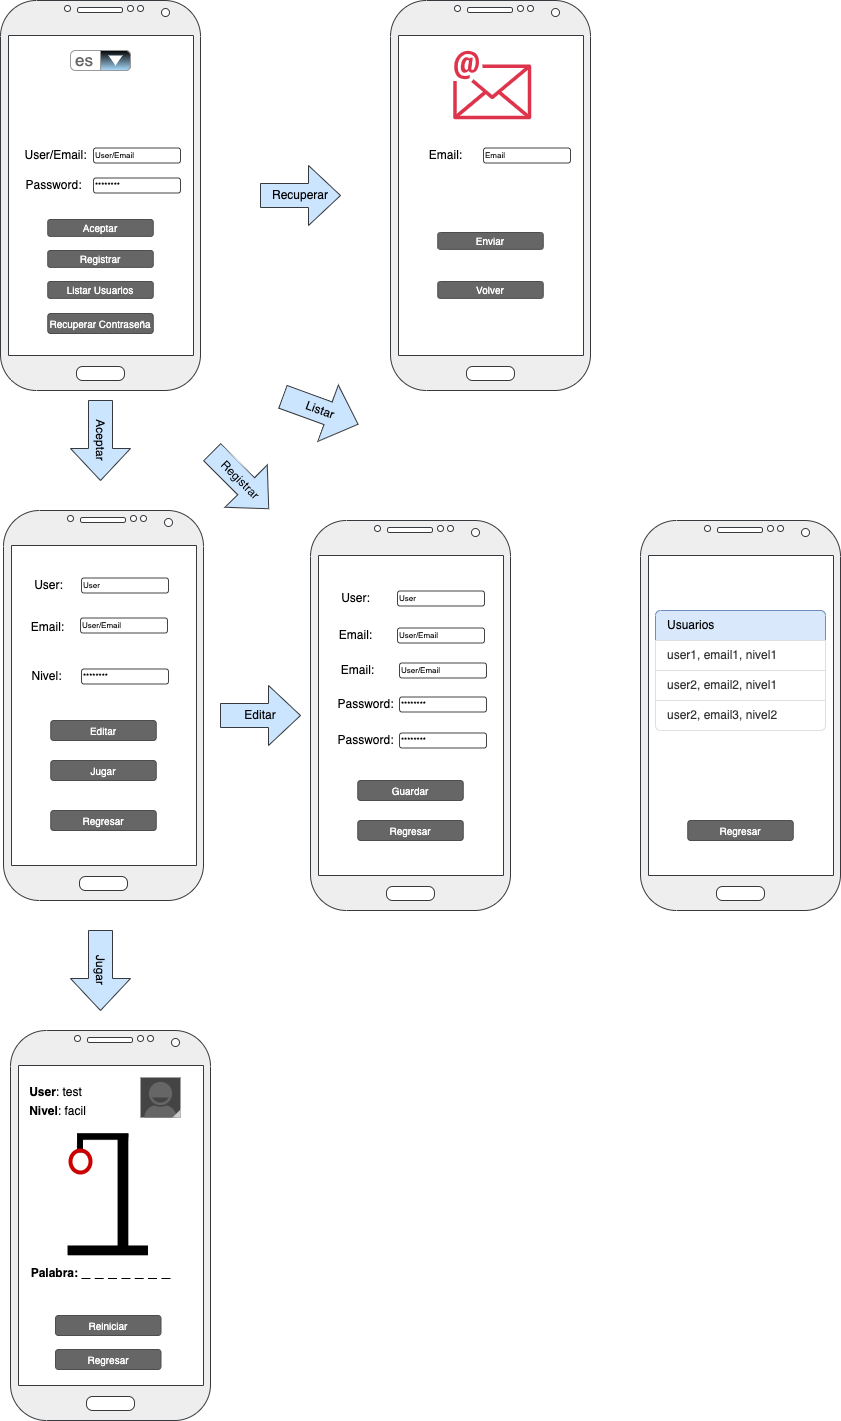

The diagram above was exported from draw.io. Its source (the exported page's mxGraphModel, read from the mxfile embedded in the PNG):
<mxGraphModel dx="696" dy="1594" grid="1" gridSize="10" guides="1" tooltips="1" connect="1" arrows="1" fold="1" page="1" pageScale="1" pageWidth="827" pageHeight="1169" math="0" shadow="0">
  <root>
    <mxCell id="0" />
    <mxCell id="1" parent="0" />
    <mxCell id="TmqRMkjGWXaBtS9oXURA-20" value="" style="verticalLabelPosition=bottom;verticalAlign=top;html=1;shadow=0;dashed=0;strokeWidth=1;shape=mxgraph.android.phone2;strokeColor=#36393d;fillColor=#eeeeee;" parent="1" vertex="1">
      <mxGeometry x="630" y="-170" width="200" height="390" as="geometry" />
    </mxCell>
    <mxCell id="TmqRMkjGWXaBtS9oXURA-22" value="Enviar" style="rounded=1;html=1;shadow=0;dashed=0;whiteSpace=wrap;fontSize=10;fillColor=#666666;align=center;strokeColor=#4D4D4D;fontColor=#ffffff;" parent="1" vertex="1">
      <mxGeometry x="677.25" y="62" width="105.5" height="16.88" as="geometry" />
    </mxCell>
    <mxCell id="TmqRMkjGWXaBtS9oXURA-24" value="" style="group" parent="1" vertex="1" connectable="0">
      <mxGeometry x="640" y="-30" width="170" height="60" as="geometry" />
    </mxCell>
    <mxCell id="TmqRMkjGWXaBtS9oXURA-25" value="Email:" style="text;html=1;align=center;verticalAlign=middle;resizable=0;points=[];autosize=1;strokeColor=none;fillColor=none;" parent="TmqRMkjGWXaBtS9oXURA-24" vertex="1">
      <mxGeometry x="15" width="60" height="30" as="geometry" />
    </mxCell>
    <mxCell id="TmqRMkjGWXaBtS9oXURA-28" value="Email" style="strokeWidth=1;html=1;shadow=0;dashed=0;shape=mxgraph.ios.iTextInput;strokeColor=#444444;align=left;buttonText=;fontSize=8;whiteSpace=wrap;" parent="TmqRMkjGWXaBtS9oXURA-24" vertex="1">
      <mxGeometry x="83" y="7.5" width="87" height="15" as="geometry" />
    </mxCell>
    <mxCell id="TmqRMkjGWXaBtS9oXURA-39" value="Recuperar" style="shape=singleArrow;whiteSpace=wrap;html=1;arrowWidth=0.4;arrowSize=0.4;fillColor=#cce5ff;strokeColor=#36393d;" parent="1" vertex="1">
      <mxGeometry x="500" y="-5" width="80" height="60" as="geometry" />
    </mxCell>
    <mxCell id="TmqRMkjGWXaBtS9oXURA-40" value="Aceptar" style="shape=singleArrow;whiteSpace=wrap;html=1;arrowWidth=0.4;arrowSize=0.4;fillColor=#cce5ff;strokeColor=#36393d;rotation=90;" parent="1" vertex="1">
      <mxGeometry x="300" y="240" width="80" height="60" as="geometry" />
    </mxCell>
    <mxCell id="TmqRMkjGWXaBtS9oXURA-4" value="" style="verticalLabelPosition=bottom;verticalAlign=top;html=1;shadow=0;dashed=0;strokeWidth=1;shape=mxgraph.android.phone2;strokeColor=#36393d;fillColor=#eeeeee;" parent="1" vertex="1">
      <mxGeometry x="240" y="-170" width="200" height="390" as="geometry" />
    </mxCell>
    <mxCell id="TmqRMkjGWXaBtS9oXURA-13" value="es" style="strokeWidth=1;shadow=0;dashed=0;align=center;html=1;shape=mxgraph.mockup.forms.comboBox;strokeColor=#999999;fillColor=#000000;align=left;fillColor2=#aaddff;mainText=;fontColor=#666666;fontSize=17;spacingLeft=3;" parent="1" vertex="1">
      <mxGeometry x="310" y="-120" width="60" height="20" as="geometry" />
    </mxCell>
    <mxCell id="TmqRMkjGWXaBtS9oXURA-14" value="Aceptar" style="rounded=1;html=1;shadow=0;dashed=0;whiteSpace=wrap;fontSize=10;fillColor=#666666;align=center;strokeColor=#4D4D4D;fontColor=#ffffff;" parent="1" vertex="1">
      <mxGeometry x="287.25" y="49" width="105.5" height="16.88" as="geometry" />
    </mxCell>
    <mxCell id="TmqRMkjGWXaBtS9oXURA-15" value="Recuperar Contraseña" style="rounded=1;html=1;shadow=0;dashed=0;whiteSpace=wrap;fontSize=10;fillColor=#666666;align=center;strokeColor=#4D4D4D;fontColor=#ffffff;" parent="1" vertex="1">
      <mxGeometry x="287.25" y="143" width="105.5" height="20" as="geometry" />
    </mxCell>
    <mxCell id="TmqRMkjGWXaBtS9oXURA-17" value="" style="group" parent="1" vertex="1" connectable="0">
      <mxGeometry x="250" y="-30" width="170" height="60" as="geometry" />
    </mxCell>
    <mxCell id="TmqRMkjGWXaBtS9oXURA-2" value="User/Email:" style="text;html=1;align=center;verticalAlign=middle;resizable=0;points=[];autosize=1;strokeColor=none;fillColor=none;" parent="TmqRMkjGWXaBtS9oXURA-17" vertex="1">
      <mxGeometry width="90" height="30" as="geometry" />
    </mxCell>
    <mxCell id="TmqRMkjGWXaBtS9oXURA-9" value="Password:" style="text;html=1;align=center;verticalAlign=middle;resizable=0;points=[];autosize=1;strokeColor=none;fillColor=none;" parent="TmqRMkjGWXaBtS9oXURA-17" vertex="1">
      <mxGeometry x="3" y="30" width="80" height="30" as="geometry" />
    </mxCell>
    <mxCell id="TmqRMkjGWXaBtS9oXURA-11" value="********" style="strokeWidth=1;html=1;shadow=0;dashed=0;shape=mxgraph.ios.iTextInput;strokeColor=#444444;align=left;buttonText=;fontSize=8;whiteSpace=wrap;" parent="TmqRMkjGWXaBtS9oXURA-17" vertex="1">
      <mxGeometry x="83" y="37.5" width="87" height="15" as="geometry" />
    </mxCell>
    <mxCell id="TmqRMkjGWXaBtS9oXURA-12" value="User/Email" style="strokeWidth=1;html=1;shadow=0;dashed=0;shape=mxgraph.ios.iTextInput;strokeColor=#444444;align=left;buttonText=;fontSize=8;whiteSpace=wrap;" parent="TmqRMkjGWXaBtS9oXURA-17" vertex="1">
      <mxGeometry x="83" y="7.5" width="87" height="15" as="geometry" />
    </mxCell>
    <mxCell id="TmqRMkjGWXaBtS9oXURA-41" value="Registrar" style="rounded=1;html=1;shadow=0;dashed=0;whiteSpace=wrap;fontSize=10;fillColor=#666666;align=center;strokeColor=#4D4D4D;fontColor=#ffffff;" parent="1" vertex="1">
      <mxGeometry x="287.25" y="80" width="105.5" height="16.88" as="geometry" />
    </mxCell>
    <mxCell id="TmqRMkjGWXaBtS9oXURA-44" value="" style="group" parent="1" vertex="1" connectable="0">
      <mxGeometry x="243" y="340" width="200" height="390" as="geometry" />
    </mxCell>
    <mxCell id="TmqRMkjGWXaBtS9oXURA-30" value="" style="verticalLabelPosition=bottom;verticalAlign=top;html=1;shadow=0;dashed=0;strokeWidth=1;shape=mxgraph.android.phone2;strokeColor=#36393d;fillColor=#eeeeee;" parent="TmqRMkjGWXaBtS9oXURA-44" vertex="1">
      <mxGeometry width="200" height="390" as="geometry" />
    </mxCell>
    <mxCell id="TmqRMkjGWXaBtS9oXURA-33" value="Regresar" style="rounded=1;html=1;shadow=0;dashed=0;whiteSpace=wrap;fontSize=10;fillColor=#666666;align=center;strokeColor=#4D4D4D;fontColor=#ffffff;" parent="TmqRMkjGWXaBtS9oXURA-44" vertex="1">
      <mxGeometry x="47.25" y="300" width="105.5" height="20" as="geometry" />
    </mxCell>
    <mxCell id="TmqRMkjGWXaBtS9oXURA-35" value="Email:" style="text;html=1;align=center;verticalAlign=middle;resizable=0;points=[];autosize=1;strokeColor=none;fillColor=none;" parent="TmqRMkjGWXaBtS9oXURA-44" vertex="1">
      <mxGeometry x="14" y="102" width="60" height="30" as="geometry" />
    </mxCell>
    <mxCell id="TmqRMkjGWXaBtS9oXURA-36" value="Nivel:" style="text;html=1;align=center;verticalAlign=middle;resizable=0;points=[];autosize=1;strokeColor=none;fillColor=none;" parent="TmqRMkjGWXaBtS9oXURA-44" vertex="1">
      <mxGeometry x="18" y="151" width="50" height="30" as="geometry" />
    </mxCell>
    <mxCell id="TmqRMkjGWXaBtS9oXURA-37" value="********" style="strokeWidth=1;html=1;shadow=0;dashed=0;shape=mxgraph.ios.iTextInput;strokeColor=#444444;align=left;buttonText=;fontSize=8;whiteSpace=wrap;" parent="TmqRMkjGWXaBtS9oXURA-44" vertex="1">
      <mxGeometry x="78" y="158.5" width="87" height="15" as="geometry" />
    </mxCell>
    <mxCell id="TmqRMkjGWXaBtS9oXURA-38" value="User/Email" style="strokeWidth=1;html=1;shadow=0;dashed=0;shape=mxgraph.ios.iTextInput;strokeColor=#444444;align=left;buttonText=;fontSize=8;whiteSpace=wrap;" parent="TmqRMkjGWXaBtS9oXURA-44" vertex="1">
      <mxGeometry x="77" y="107.5" width="87" height="15" as="geometry" />
    </mxCell>
    <mxCell id="TmqRMkjGWXaBtS9oXURA-42" value="User:" style="text;html=1;align=center;verticalAlign=middle;resizable=0;points=[];autosize=1;strokeColor=none;fillColor=none;" parent="TmqRMkjGWXaBtS9oXURA-44" vertex="1">
      <mxGeometry x="20" y="60" width="50" height="30" as="geometry" />
    </mxCell>
    <mxCell id="TmqRMkjGWXaBtS9oXURA-43" value="User" style="strokeWidth=1;html=1;shadow=0;dashed=0;shape=mxgraph.ios.iTextInput;strokeColor=#444444;align=left;buttonText=;fontSize=8;whiteSpace=wrap;" parent="TmqRMkjGWXaBtS9oXURA-44" vertex="1">
      <mxGeometry x="78" y="67.5" width="87" height="15" as="geometry" />
    </mxCell>
    <mxCell id="20" value="Jugar" style="rounded=1;html=1;shadow=0;dashed=0;whiteSpace=wrap;fontSize=10;fillColor=#666666;align=center;strokeColor=#4D4D4D;fontColor=#ffffff;" parent="TmqRMkjGWXaBtS9oXURA-44" vertex="1">
      <mxGeometry x="47.25" y="250" width="105.5" height="20" as="geometry" />
    </mxCell>
    <mxCell id="40" value="Editar" style="rounded=1;html=1;shadow=0;dashed=0;whiteSpace=wrap;fontSize=10;fillColor=#666666;align=center;strokeColor=#4D4D4D;fontColor=#ffffff;" parent="TmqRMkjGWXaBtS9oXURA-44" vertex="1">
      <mxGeometry x="47.25" y="210" width="105.5" height="20" as="geometry" />
    </mxCell>
    <mxCell id="TmqRMkjGWXaBtS9oXURA-54" value="Registrar" style="shape=singleArrow;whiteSpace=wrap;html=1;arrowWidth=0.4;arrowSize=0.4;fillColor=#cce5ff;strokeColor=#36393d;rotation=45;" parent="1" vertex="1">
      <mxGeometry x="440" y="280" width="80" height="60" as="geometry" />
    </mxCell>
    <mxCell id="TmqRMkjGWXaBtS9oXURA-60" value="" style="group" parent="1" vertex="1" connectable="0">
      <mxGeometry x="550" y="350" width="200" height="390" as="geometry" />
    </mxCell>
    <mxCell id="TmqRMkjGWXaBtS9oXURA-46" value="" style="verticalLabelPosition=bottom;verticalAlign=top;html=1;shadow=0;dashed=0;strokeWidth=1;shape=mxgraph.android.phone2;strokeColor=#36393d;fillColor=#eeeeee;" parent="TmqRMkjGWXaBtS9oXURA-60" vertex="1">
      <mxGeometry width="200" height="390" as="geometry" />
    </mxCell>
    <mxCell id="TmqRMkjGWXaBtS9oXURA-47" value="Guardar" style="rounded=1;html=1;shadow=0;dashed=0;whiteSpace=wrap;fontSize=10;fillColor=#666666;align=center;strokeColor=#4D4D4D;fontColor=#ffffff;" parent="TmqRMkjGWXaBtS9oXURA-60" vertex="1">
      <mxGeometry x="47.25" y="260" width="105.5" height="20" as="geometry" />
    </mxCell>
    <mxCell id="TmqRMkjGWXaBtS9oXURA-48" value="Email:" style="text;html=1;align=center;verticalAlign=middle;resizable=0;points=[];autosize=1;strokeColor=none;fillColor=none;" parent="TmqRMkjGWXaBtS9oXURA-60" vertex="1">
      <mxGeometry x="15" y="100" width="60" height="30" as="geometry" />
    </mxCell>
    <mxCell id="TmqRMkjGWXaBtS9oXURA-49" value="Password:" style="text;html=1;align=center;verticalAlign=middle;resizable=0;points=[];autosize=1;strokeColor=none;fillColor=none;" parent="TmqRMkjGWXaBtS9oXURA-60" vertex="1">
      <mxGeometry x="15" y="169" width="80" height="30" as="geometry" />
    </mxCell>
    <mxCell id="TmqRMkjGWXaBtS9oXURA-50" value="********" style="strokeWidth=1;html=1;shadow=0;dashed=0;shape=mxgraph.ios.iTextInput;strokeColor=#444444;align=left;buttonText=;fontSize=8;whiteSpace=wrap;" parent="TmqRMkjGWXaBtS9oXURA-60" vertex="1">
      <mxGeometry x="89" y="176.5" width="87" height="15" as="geometry" />
    </mxCell>
    <mxCell id="TmqRMkjGWXaBtS9oXURA-51" value="User/Email" style="strokeWidth=1;html=1;shadow=0;dashed=0;shape=mxgraph.ios.iTextInput;strokeColor=#444444;align=left;buttonText=;fontSize=8;whiteSpace=wrap;" parent="TmqRMkjGWXaBtS9oXURA-60" vertex="1">
      <mxGeometry x="87" y="107.5" width="87" height="15" as="geometry" />
    </mxCell>
    <mxCell id="TmqRMkjGWXaBtS9oXURA-52" value="User:" style="text;html=1;align=center;verticalAlign=middle;resizable=0;points=[];autosize=1;strokeColor=none;fillColor=none;" parent="TmqRMkjGWXaBtS9oXURA-60" vertex="1">
      <mxGeometry x="20" y="63" width="50" height="30" as="geometry" />
    </mxCell>
    <mxCell id="TmqRMkjGWXaBtS9oXURA-53" value="User" style="strokeWidth=1;html=1;shadow=0;dashed=0;shape=mxgraph.ios.iTextInput;strokeColor=#444444;align=left;buttonText=;fontSize=8;whiteSpace=wrap;" parent="TmqRMkjGWXaBtS9oXURA-60" vertex="1">
      <mxGeometry x="87" y="70.5" width="87" height="15" as="geometry" />
    </mxCell>
    <mxCell id="TmqRMkjGWXaBtS9oXURA-55" value="Password:" style="text;html=1;align=center;verticalAlign=middle;resizable=0;points=[];autosize=1;strokeColor=none;fillColor=none;" parent="TmqRMkjGWXaBtS9oXURA-60" vertex="1">
      <mxGeometry x="15" y="205" width="80" height="30" as="geometry" />
    </mxCell>
    <mxCell id="TmqRMkjGWXaBtS9oXURA-56" value="********" style="strokeWidth=1;html=1;shadow=0;dashed=0;shape=mxgraph.ios.iTextInput;strokeColor=#444444;align=left;buttonText=;fontSize=8;whiteSpace=wrap;" parent="TmqRMkjGWXaBtS9oXURA-60" vertex="1">
      <mxGeometry x="89" y="212.5" width="87" height="15" as="geometry" />
    </mxCell>
    <mxCell id="TmqRMkjGWXaBtS9oXURA-57" value="Email:" style="text;html=1;align=center;verticalAlign=middle;resizable=0;points=[];autosize=1;strokeColor=none;fillColor=none;" parent="TmqRMkjGWXaBtS9oXURA-60" vertex="1">
      <mxGeometry x="17" y="135" width="60" height="30" as="geometry" />
    </mxCell>
    <mxCell id="TmqRMkjGWXaBtS9oXURA-58" value="User/Email" style="strokeWidth=1;html=1;shadow=0;dashed=0;shape=mxgraph.ios.iTextInput;strokeColor=#444444;align=left;buttonText=;fontSize=8;whiteSpace=wrap;" parent="TmqRMkjGWXaBtS9oXURA-60" vertex="1">
      <mxGeometry x="89" y="142.5" width="87" height="15" as="geometry" />
    </mxCell>
    <mxCell id="TmqRMkjGWXaBtS9oXURA-59" value="Regresar" style="rounded=1;html=1;shadow=0;dashed=0;whiteSpace=wrap;fontSize=10;fillColor=#666666;align=center;strokeColor=#4D4D4D;fontColor=#ffffff;" parent="TmqRMkjGWXaBtS9oXURA-60" vertex="1">
      <mxGeometry x="47.25" y="300" width="105.5" height="20" as="geometry" />
    </mxCell>
    <mxCell id="TmqRMkjGWXaBtS9oXURA-61" value="" style="group;movable=0;resizable=0;rotatable=0;deletable=0;editable=0;locked=1;connectable=0;" parent="1" vertex="1" connectable="0">
      <mxGeometry x="880" y="350" width="200" height="390" as="geometry" />
    </mxCell>
    <mxCell id="TmqRMkjGWXaBtS9oXURA-62" value="" style="verticalLabelPosition=bottom;verticalAlign=top;html=1;shadow=0;dashed=0;strokeWidth=1;shape=mxgraph.android.phone2;strokeColor=#36393d;fillColor=#eeeeee;" parent="TmqRMkjGWXaBtS9oXURA-61" vertex="1">
      <mxGeometry width="200" height="390" as="geometry" />
    </mxCell>
    <mxCell id="TmqRMkjGWXaBtS9oXURA-74" value="Regresar" style="rounded=1;html=1;shadow=0;dashed=0;whiteSpace=wrap;fontSize=10;fillColor=#666666;align=center;strokeColor=#4D4D4D;fontColor=#ffffff;" parent="TmqRMkjGWXaBtS9oXURA-61" vertex="1">
      <mxGeometry x="47.25" y="300" width="105.5" height="20" as="geometry" />
    </mxCell>
    <mxCell id="TmqRMkjGWXaBtS9oXURA-85" value="Listar" style="shape=singleArrow;whiteSpace=wrap;html=1;arrowWidth=0.4;arrowSize=0.4;fillColor=#cce5ff;strokeColor=#36393d;rotation=20;" parent="1" vertex="1">
      <mxGeometry x="520" y="210" width="80" height="60" as="geometry" />
    </mxCell>
    <mxCell id="TmqRMkjGWXaBtS9oXURA-86" value="Listar Usuarios" style="rounded=1;html=1;shadow=0;dashed=0;whiteSpace=wrap;fontSize=10;fillColor=#666666;align=center;strokeColor=#4D4D4D;fontColor=#ffffff;" parent="1" vertex="1">
      <mxGeometry x="287.25" y="111" width="105.5" height="16.88" as="geometry" />
    </mxCell>
    <mxCell id="21" value="Jugar" style="shape=singleArrow;whiteSpace=wrap;html=1;arrowWidth=0.4;arrowSize=0.4;fillColor=#cce5ff;strokeColor=#36393d;rotation=90;" parent="1" vertex="1">
      <mxGeometry x="300" y="770" width="80" height="60" as="geometry" />
    </mxCell>
    <mxCell id="23" value="" style="verticalLabelPosition=bottom;verticalAlign=top;html=1;shadow=0;dashed=0;strokeWidth=1;shape=mxgraph.android.phone2;strokeColor=#36393d;fillColor=#eeeeee;" parent="1" vertex="1">
      <mxGeometry x="250" y="860" width="200" height="390" as="geometry" />
    </mxCell>
    <mxCell id="24" value="Reiniciar" style="rounded=1;html=1;shadow=0;dashed=0;whiteSpace=wrap;fontSize=10;fillColor=#666666;align=center;strokeColor=#4D4D4D;fontColor=#ffffff;" parent="1" vertex="1">
      <mxGeometry x="295" y="1145" width="105.5" height="20" as="geometry" />
    </mxCell>
    <mxCell id="29" value="&lt;b&gt;User&lt;/b&gt;: test" style="text;html=1;align=center;verticalAlign=middle;resizable=0;points=[];autosize=1;strokeColor=none;fillColor=none;" parent="1" vertex="1">
      <mxGeometry x="255" y="907" width="80" height="30" as="geometry" />
    </mxCell>
    <mxCell id="32" value="" style="shape=image;verticalLabelPosition=bottom;labelBackgroundColor=default;verticalAlign=top;aspect=fixed;imageAspect=0;image=data:image/png,(base64 omitted: 624 chars);" parent="1" vertex="1">
      <mxGeometry x="291.94" y="950" width="106" height="150" as="geometry" />
    </mxCell>
    <mxCell id="34" value="" style="html=1;verticalLabelPosition=bottom;labelBackgroundColor=#ffffff;verticalAlign=top;shadow=0;dashed=0;strokeWidth=4;shape=mxgraph.ios7.misc.circle;strokeColor=#CC0000;fillColor=#f8cecc;" parent="1" vertex="1">
      <mxGeometry x="310" y="980" width="20" height="22" as="geometry" />
    </mxCell>
    <mxCell id="36" value="Palabra: &lt;font style=&quot;font-size: 16px;&quot;&gt;_ _ _ _ _ _ _&lt;/font&gt;" style="text;html=1;align=center;verticalAlign=middle;resizable=0;points=[];autosize=1;strokeColor=none;fillColor=none;fontStyle=1" parent="1" vertex="1">
      <mxGeometry x="260" y="1087" width="160" height="30" as="geometry" />
    </mxCell>
    <mxCell id="37" value="" style="verticalLabelPosition=bottom;verticalAlign=top;html=1;shadow=0;dashed=0;strokeWidth=1;shape=mxgraph.android.contact_badge_normal;sketch=0;" parent="1" vertex="1">
      <mxGeometry x="380" y="907" width="40" height="40" as="geometry" />
    </mxCell>
    <mxCell id="38" value="&lt;b&gt;Nivel&lt;/b&gt;: facil" style="text;html=1;align=center;verticalAlign=middle;resizable=0;points=[];autosize=1;strokeColor=none;fillColor=none;" parent="1" vertex="1">
      <mxGeometry x="257" y="926" width="80" height="30" as="geometry" />
    </mxCell>
    <mxCell id="39" value="Regresar" style="rounded=1;html=1;shadow=0;dashed=0;whiteSpace=wrap;fontSize=10;fillColor=#666666;align=center;strokeColor=#4D4D4D;fontColor=#ffffff;" parent="1" vertex="1">
      <mxGeometry x="295" y="1179" width="105.5" height="20" as="geometry" />
    </mxCell>
    <mxCell id="41" value="Editar" style="shape=singleArrow;whiteSpace=wrap;html=1;arrowWidth=0.4;arrowSize=0.4;fillColor=#cce5ff;strokeColor=#36393d;rotation=0;" parent="1" vertex="1">
      <mxGeometry x="460" y="515" width="80" height="60" as="geometry" />
    </mxCell>
    <mxCell id="43" value="" style="sketch=0;outlineConnect=0;fontColor=#232F3E;gradientColor=none;fillColor=#DD344C;strokeColor=none;dashed=0;verticalLabelPosition=bottom;verticalAlign=top;align=center;html=1;fontSize=12;fontStyle=0;aspect=fixed;shape=mxgraph.aws4.email;" parent="1" vertex="1">
      <mxGeometry x="692.75" y="-120" width="78" height="69" as="geometry" />
    </mxCell>
    <mxCell id="44" value="" style="swimlane;fontStyle=0;childLayout=stackLayout;horizontal=1;startSize=0;horizontalStack=0;resizeParent=1;resizeParentMax=0;resizeLast=0;collapsible=0;marginBottom=0;whiteSpace=wrap;html=1;strokeColor=none;fillColor=none;" parent="1" vertex="1">
      <mxGeometry x="895" y="440" width="170" height="120" as="geometry" />
    </mxCell>
    <mxCell id="45" value="Usuarios" style="text;strokeColor=#6c8ebf;fillColor=#dae8fc;align=left;verticalAlign=middle;spacingLeft=10;spacingRight=10;overflow=hidden;points=[[0,0.5],[1,0.5]];portConstraint=eastwest;rotatable=0;whiteSpace=wrap;html=1;shape=mxgraph.bootstrap.topButton;rSize=5;" parent="44" vertex="1">
      <mxGeometry width="170" height="30" as="geometry" />
    </mxCell>
    <mxCell id="46" value="user1, email1, nivel1" style="text;strokeColor=#DFDFDF;fillColor=#FFFFFF;align=left;verticalAlign=middle;spacingLeft=10;spacingRight=10;overflow=hidden;points=[[0,0.5],[1,0.5]];portConstraint=eastwest;rotatable=0;whiteSpace=wrap;html=1;rSize=5;fontColor=#333333;" parent="44" vertex="1">
      <mxGeometry y="30" width="170" height="30" as="geometry" />
    </mxCell>
    <mxCell id="47" value="&lt;span style=&quot;color: rgb(51, 51, 51);&quot;&gt;user2, email2, nivel1&lt;/span&gt;" style="text;strokeColor=#DFDFDF;fillColor=#FFFFFF;align=left;verticalAlign=middle;spacingLeft=10;spacingRight=10;overflow=hidden;points=[[0,0.5],[1,0.5]];portConstraint=eastwest;rotatable=0;whiteSpace=wrap;html=1;rSize=5;fontColor=#333333;" parent="44" vertex="1">
      <mxGeometry y="60" width="170" height="30" as="geometry" />
    </mxCell>
    <mxCell id="48" value="&lt;span style=&quot;color: rgb(51, 51, 51);&quot;&gt;user2, email3, nivel2&lt;/span&gt;" style="text;strokeColor=#DFDFDF;fillColor=#FFFFFF;align=left;verticalAlign=middle;spacingLeft=10;spacingRight=10;overflow=hidden;points=[[0,0.5],[1,0.5]];portConstraint=eastwest;rotatable=0;whiteSpace=wrap;html=1;shape=mxgraph.bootstrap.bottomButton;rSize=5;fontColor=#333333;" parent="44" vertex="1">
      <mxGeometry y="90" width="170" height="30" as="geometry" />
    </mxCell>
    <mxCell id="49" value="Volver" style="rounded=1;html=1;shadow=0;dashed=0;whiteSpace=wrap;fontSize=10;fillColor=#666666;align=center;strokeColor=#4D4D4D;fontColor=#ffffff;" vertex="1" parent="1">
      <mxGeometry x="677.25" y="111" width="105.5" height="16.88" as="geometry" />
    </mxCell>
  </root>
</mxGraphModel>